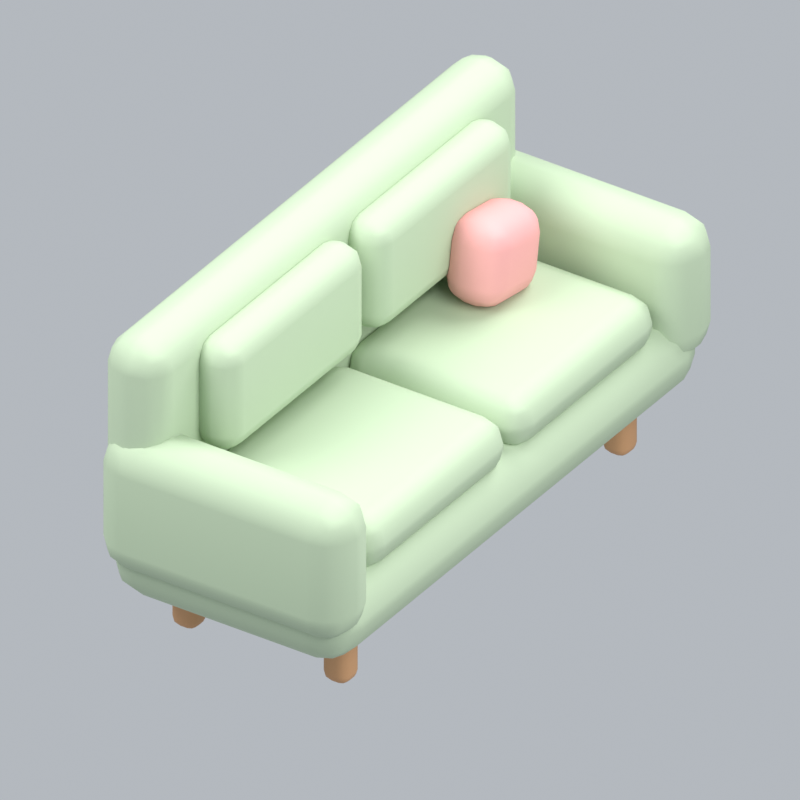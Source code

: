 # Source: sofaB.blend  (saved by Blender 5.2.45; exported with 4.5.12 LTS)
import bpy
from mathutils import Matrix  # noqa: F401  (used for matrix-valued properties, if any)

bpy.ops.wm.read_factory_settings(use_empty=True)
scene = bpy.context.scene
scene.name = 'Scene'

# ---- collections
col_collection = bpy.data.collections.new('Collection'); scene.collection.children.link(col_collection)

# ---- materials (node trees are filled in below, after node groups)
mat_wood = bpy.data.materials.new('wood')
mat_wood.diffuse_color = (0.5841, 0.3185, 0.1529, 1.0)
mat_sage = bpy.data.materials.new('sage')
mat_sage.diffuse_color = (0.4851, 0.6038, 0.4179, 1.0)
mat_pink = bpy.data.materials.new('pink')
mat_pink.diffuse_color = (0.8632, 0.402, 0.3916, 1.0)

# ---- material node trees
mat_wood.use_nodes = True; mat_wood.node_tree.nodes.clear()
_N = mat_wood.node_tree.nodes; _L = mat_wood.node_tree.links
n0 = _N.new('ShaderNodeBsdfPrincipled'); n0.name = 'Principled BSDF'; n0.location = (-200, 100)
n0.inputs[0].default_value = (0.5841, 0.3185, 0.1529, 1.0)
n0.inputs[2].default_value = 0.72
n0.inputs[10].default_value = 0.005
n1 = _N.new('ShaderNodeOutputMaterial'); n1.name = 'Material Output'; n1.location = (200, 100)
_L.new(n0.outputs[0], n1.inputs[0])
n1.is_active_output = True
mat_sage.use_nodes = True; mat_sage.node_tree.nodes.clear()
_N = mat_sage.node_tree.nodes; _L = mat_sage.node_tree.links
n0 = _N.new('ShaderNodeBsdfPrincipled'); n0.name = 'Principled BSDF'; n0.location = (-200, 100)
n0.inputs[0].default_value = (0.4851, 0.6038, 0.4179, 1.0)
n0.inputs[2].default_value = 0.72
n0.inputs[10].default_value = 0.005
n1 = _N.new('ShaderNodeOutputMaterial'); n1.name = 'Material Output'; n1.location = (200, 100)
_L.new(n0.outputs[0], n1.inputs[0])
n1.is_active_output = True
mat_pink.use_nodes = True; mat_pink.node_tree.nodes.clear()
_N = mat_pink.node_tree.nodes; _L = mat_pink.node_tree.links
n0 = _N.new('ShaderNodeBsdfPrincipled'); n0.name = 'Principled BSDF'; n0.location = (-200, 100)
n0.inputs[0].default_value = (0.8632, 0.402, 0.3916, 1.0)
n0.inputs[2].default_value = 0.72
n0.inputs[10].default_value = 0.005
n1 = _N.new('ShaderNodeOutputMaterial'); n1.name = 'Material Output'; n1.location = (200, 100)
_L.new(n0.outputs[0], n1.inputs[0])
n1.is_active_output = True

# ---- world
world_world = bpy.data.worlds.new('World'); scene.world = world_world
world_world.use_nodes = True; world_world.node_tree.nodes.clear()
_N = world_world.node_tree.nodes; _L = world_world.node_tree.links
n0 = _N.new('ShaderNodeOutputWorld'); n0.name = 'World Output'; n0.location = (200, 100)
n1 = _N.new('ShaderNodeBackground'); n1.name = 'Background'; n1.location = (-200, 100)
n1.inputs[0].default_value = (0.65, 0.69, 0.74, 1.0)
n1.inputs[1].default_value = 0.7
_L.new(n1.outputs[0], n0.inputs[0])
n0.is_active_output = True
world_world.color = (0.3, 0.3, 0.3)
world_world.sun_shadow_jitter_overblur = 0.0

# ---- cameras
cam_camera_229 = bpy.data.cameras.new('Camera.229')
cam_camera_229.type = 'ORTHO'
cam_camera_229.ortho_scale = 2.86

# ---- lights
light_area_684 = bpy.data.lights.new('Area.684', 'AREA')
light_area_684.energy = 500.0
light_area_684.shape = 'DISK'
light_area_684.size = 5.0
light_area_684.size_y = 1.0
light_area_685 = bpy.data.lights.new('Area.685', 'AREA')
light_area_685.energy = 180.0
light_area_685.shape = 'DISK'
light_area_685.size = 4.0
light_area_685.size_y = 1.0
light_area_686 = bpy.data.lights.new('Area.686', 'AREA')
light_area_686.energy = 300.0
light_area_686.shape = 'DISK'
light_area_686.size = 4.0
light_area_686.size_y = 1.0

# ---- meshes
me_cube_891 = bpy.data.meshes.new('Cube.891')
me_cube_891.from_pydata([(-0.055, -0.055, -0.12), (-0.055, -0.055, 0.12), (-0.055, 0.055, -0.12), (-0.055, 0.055, 0.12), (0.055, -0.055, -0.12), (0.055, -0.055, 0.12), (0.055, 0.055, -0.12), (0.055, 0.055, 0.12)], [], [(0, 1, 3, 2), (2, 3, 7, 6), (6, 7, 5, 4), (4, 5, 1, 0), (2, 6, 4, 0), (7, 3, 1, 5)])
_uv = me_cube_891.uv_layers.new(name='UVMap')
_uv.uv.foreach_set('vector', [0.375, 0.0, 0.625, 0.0, 0.625, 0.25, 0.375, 0.25, 0.375, 0.25, 0.625, 0.25, 0.625, 0.5, 0.375, 0.5, 0.375, 0.5, 0.625, 0.5, 0.625, 0.75, 0.375, 0.75, 0.375, 0.75, 0.625, 0.75, 0.625, 1.0, 0.375, 1.0, 0.125, 0.5, 0.375, 0.5, 0.375, 0.75, 0.125, 0.75, 0.625, 0.5, 0.875, 0.5, 0.875, 0.75, 0.625, 0.75])
me_cube_891.materials.append(mat_wood)
me_cube_891.update()
me_cube_892 = bpy.data.meshes.new('Cube.892')
me_cube_892.from_pydata([(-0.055, -0.055, -0.12), (-0.055, -0.055, 0.12), (-0.055, 0.055, -0.12), (-0.055, 0.055, 0.12), (0.055, -0.055, -0.12), (0.055, -0.055, 0.12), (0.055, 0.055, -0.12), (0.055, 0.055, 0.12)], [], [(0, 1, 3, 2), (2, 3, 7, 6), (6, 7, 5, 4), (4, 5, 1, 0), (2, 6, 4, 0), (7, 3, 1, 5)])
_uv = me_cube_892.uv_layers.new(name='UVMap')
_uv.uv.foreach_set('vector', [0.375, 0.0, 0.625, 0.0, 0.625, 0.25, 0.375, 0.25, 0.375, 0.25, 0.625, 0.25, 0.625, 0.5, 0.375, 0.5, 0.375, 0.5, 0.625, 0.5, 0.625, 0.75, 0.375, 0.75, 0.375, 0.75, 0.625, 0.75, 0.625, 1.0, 0.375, 1.0, 0.125, 0.5, 0.375, 0.5, 0.375, 0.75, 0.125, 0.75, 0.625, 0.5, 0.875, 0.5, 0.875, 0.75, 0.625, 0.75])
me_cube_892.materials.append(mat_wood)
me_cube_892.update()
me_cube_893 = bpy.data.meshes.new('Cube.893')
me_cube_893.from_pydata([(-0.055, -0.055, -0.12), (-0.055, -0.055, 0.12), (-0.055, 0.055, -0.12), (-0.055, 0.055, 0.12), (0.055, -0.055, -0.12), (0.055, -0.055, 0.12), (0.055, 0.055, -0.12), (0.055, 0.055, 0.12)], [], [(0, 1, 3, 2), (2, 3, 7, 6), (6, 7, 5, 4), (4, 5, 1, 0), (2, 6, 4, 0), (7, 3, 1, 5)])
_uv = me_cube_893.uv_layers.new(name='UVMap')
_uv.uv.foreach_set('vector', [0.375, 0.0, 0.625, 0.0, 0.625, 0.25, 0.375, 0.25, 0.375, 0.25, 0.625, 0.25, 0.625, 0.5, 0.375, 0.5, 0.375, 0.5, 0.625, 0.5, 0.625, 0.75, 0.375, 0.75, 0.375, 0.75, 0.625, 0.75, 0.625, 1.0, 0.375, 1.0, 0.125, 0.5, 0.375, 0.5, 0.375, 0.75, 0.125, 0.75, 0.625, 0.5, 0.875, 0.5, 0.875, 0.75, 0.625, 0.75])
me_cube_893.materials.append(mat_wood)
me_cube_893.update()
me_cube_894 = bpy.data.meshes.new('Cube.894')
me_cube_894.from_pydata([(-0.055, -0.055, -0.12), (-0.055, -0.055, 0.12), (-0.055, 0.055, -0.12), (-0.055, 0.055, 0.12), (0.055, -0.055, -0.12), (0.055, -0.055, 0.12), (0.055, 0.055, -0.12), (0.055, 0.055, 0.12)], [], [(0, 1, 3, 2), (2, 3, 7, 6), (6, 7, 5, 4), (4, 5, 1, 0), (2, 6, 4, 0), (7, 3, 1, 5)])
_uv = me_cube_894.uv_layers.new(name='UVMap')
_uv.uv.foreach_set('vector', [0.375, 0.0, 0.625, 0.0, 0.625, 0.25, 0.375, 0.25, 0.375, 0.25, 0.625, 0.25, 0.625, 0.5, 0.375, 0.5, 0.375, 0.5, 0.625, 0.5, 0.625, 0.75, 0.375, 0.75, 0.375, 0.75, 0.625, 0.75, 0.625, 1.0, 0.375, 1.0, 0.125, 0.5, 0.375, 0.5, 0.375, 0.75, 0.125, 0.75, 0.625, 0.5, 0.875, 0.5, 0.875, 0.75, 0.625, 0.75])
me_cube_894.materials.append(mat_wood)
me_cube_894.update()
me_cube_895 = bpy.data.meshes.new('Cube.895')
me_cube_895.from_pydata([(-1.2, -0.515, -0.16), (-1.2, -0.515, 0.16), (-1.2, 0.515, -0.16), (-1.2, 0.515, 0.16), (1.2, -0.515, -0.16), (1.2, -0.515, 0.16), (1.2, 0.515, -0.16), (1.2, 0.515, 0.16)], [], [(0, 1, 3, 2), (2, 3, 7, 6), (6, 7, 5, 4), (4, 5, 1, 0), (2, 6, 4, 0), (7, 3, 1, 5)])
_uv = me_cube_895.uv_layers.new(name='UVMap')
_uv.uv.foreach_set('vector', [0.375, 0.0, 0.625, 0.0, 0.625, 0.25, 0.375, 0.25, 0.375, 0.25, 0.625, 0.25, 0.625, 0.5, 0.375, 0.5, 0.375, 0.5, 0.625, 0.5, 0.625, 0.75, 0.375, 0.75, 0.375, 0.75, 0.625, 0.75, 0.625, 1.0, 0.375, 1.0, 0.125, 0.5, 0.375, 0.5, 0.375, 0.75, 0.125, 0.75, 0.625, 0.5, 0.875, 0.5, 0.875, 0.75, 0.625, 0.75])
me_cube_895.materials.append(mat_sage)
me_cube_895.update()
me_cube_896 = bpy.data.meshes.new('Cube.896')
me_cube_896.from_pydata([(-1.2, -0.13, -0.425), (-1.2, -0.13, 0.425), (-1.2, 0.13, -0.425), (-1.2, 0.13, 0.425), (1.2, -0.13, -0.425), (1.2, -0.13, 0.425), (1.2, 0.13, -0.425), (1.2, 0.13, 0.425)], [], [(0, 1, 3, 2), (2, 3, 7, 6), (6, 7, 5, 4), (4, 5, 1, 0), (2, 6, 4, 0), (7, 3, 1, 5)])
_uv = me_cube_896.uv_layers.new(name='UVMap')
_uv.uv.foreach_set('vector', [0.375, 0.0, 0.625, 0.0, 0.625, 0.25, 0.375, 0.25, 0.375, 0.25, 0.625, 0.25, 0.625, 0.5, 0.375, 0.5, 0.375, 0.5, 0.625, 0.5, 0.625, 0.75, 0.375, 0.75, 0.375, 0.75, 0.625, 0.75, 0.625, 1.0, 0.375, 1.0, 0.125, 0.5, 0.375, 0.5, 0.375, 0.75, 0.125, 0.75, 0.625, 0.5, 0.875, 0.5, 0.875, 0.75, 0.625, 0.75])
me_cube_896.materials.append(mat_sage)
me_cube_896.update()
me_cube_897 = bpy.data.meshes.new('Cube.897')
me_cube_897.from_pydata([(-0.14, -0.53, -0.285), (-0.14, -0.53, 0.285), (-0.14, 0.53, -0.285), (-0.14, 0.53, 0.285), (0.14, -0.53, -0.285), (0.14, -0.53, 0.285), (0.14, 0.53, -0.285), (0.14, 0.53, 0.285)], [], [(0, 1, 3, 2), (2, 3, 7, 6), (6, 7, 5, 4), (4, 5, 1, 0), (2, 6, 4, 0), (7, 3, 1, 5)])
_uv = me_cube_897.uv_layers.new(name='UVMap')
_uv.uv.foreach_set('vector', [0.375, 0.0, 0.625, 0.0, 0.625, 0.25, 0.375, 0.25, 0.375, 0.25, 0.625, 0.25, 0.625, 0.5, 0.375, 0.5, 0.375, 0.5, 0.625, 0.5, 0.625, 0.75, 0.375, 0.75, 0.375, 0.75, 0.625, 0.75, 0.625, 1.0, 0.375, 1.0, 0.125, 0.5, 0.375, 0.5, 0.375, 0.75, 0.125, 0.75, 0.625, 0.5, 0.875, 0.5, 0.875, 0.75, 0.625, 0.75])
me_cube_897.materials.append(mat_sage)
me_cube_897.update()
me_cube_898 = bpy.data.meshes.new('Cube.898')
me_cube_898.from_pydata([(-0.14, -0.53, -0.285), (-0.14, -0.53, 0.285), (-0.14, 0.53, -0.285), (-0.14, 0.53, 0.285), (0.14, -0.53, -0.285), (0.14, -0.53, 0.285), (0.14, 0.53, -0.285), (0.14, 0.53, 0.285)], [], [(0, 1, 3, 2), (2, 3, 7, 6), (6, 7, 5, 4), (4, 5, 1, 0), (2, 6, 4, 0), (7, 3, 1, 5)])
_uv = me_cube_898.uv_layers.new(name='UVMap')
_uv.uv.foreach_set('vector', [0.375, 0.0, 0.625, 0.0, 0.625, 0.25, 0.375, 0.25, 0.375, 0.25, 0.625, 0.25, 0.625, 0.5, 0.375, 0.5, 0.375, 0.5, 0.625, 0.5, 0.625, 0.75, 0.375, 0.75, 0.375, 0.75, 0.625, 0.75, 0.625, 1.0, 0.375, 1.0, 0.125, 0.5, 0.375, 0.5, 0.375, 0.75, 0.125, 0.75, 0.625, 0.5, 0.875, 0.5, 0.875, 0.75, 0.625, 0.75])
me_cube_898.materials.append(mat_sage)
me_cube_898.update()
me_cube_899 = bpy.data.meshes.new('Cube.899')
me_cube_899.from_pydata([(-0.465, -0.39, -0.11), (-0.465, -0.39, 0.11), (-0.465, 0.39, -0.11), (-0.465, 0.39, 0.11), (0.465, -0.39, -0.11), (0.465, -0.39, 0.11), (0.465, 0.39, -0.11), (0.465, 0.39, 0.11)], [], [(0, 1, 3, 2), (2, 3, 7, 6), (6, 7, 5, 4), (4, 5, 1, 0), (2, 6, 4, 0), (7, 3, 1, 5)])
_uv = me_cube_899.uv_layers.new(name='UVMap')
_uv.uv.foreach_set('vector', [0.375, 0.0, 0.625, 0.0, 0.625, 0.25, 0.375, 0.25, 0.375, 0.25, 0.625, 0.25, 0.625, 0.5, 0.375, 0.5, 0.375, 0.5, 0.625, 0.5, 0.625, 0.75, 0.375, 0.75, 0.375, 0.75, 0.625, 0.75, 0.625, 1.0, 0.375, 1.0, 0.125, 0.5, 0.375, 0.5, 0.375, 0.75, 0.125, 0.75, 0.625, 0.5, 0.875, 0.5, 0.875, 0.75, 0.625, 0.75])
me_cube_899.materials.append(mat_sage)
me_cube_899.update()
me_cube_900 = bpy.data.meshes.new('Cube.900')
me_cube_900.from_pydata([(-0.45, -0.095, -0.23), (-0.45, -0.095, 0.23), (-0.45, 0.095, -0.23), (-0.45, 0.095, 0.23), (0.45, -0.095, -0.23), (0.45, -0.095, 0.23), (0.45, 0.095, -0.23), (0.45, 0.095, 0.23)], [], [(0, 1, 3, 2), (2, 3, 7, 6), (6, 7, 5, 4), (4, 5, 1, 0), (2, 6, 4, 0), (7, 3, 1, 5)])
_uv = me_cube_900.uv_layers.new(name='UVMap')
_uv.uv.foreach_set('vector', [0.375, 0.0, 0.625, 0.0, 0.625, 0.25, 0.375, 0.25, 0.375, 0.25, 0.625, 0.25, 0.625, 0.5, 0.375, 0.5, 0.375, 0.5, 0.625, 0.5, 0.625, 0.75, 0.375, 0.75, 0.375, 0.75, 0.625, 0.75, 0.625, 1.0, 0.375, 1.0, 0.125, 0.5, 0.375, 0.5, 0.375, 0.75, 0.125, 0.75, 0.625, 0.5, 0.875, 0.5, 0.875, 0.75, 0.625, 0.75])
me_cube_900.materials.append(mat_sage)
me_cube_900.update()
me_cube_901 = bpy.data.meshes.new('Cube.901')
me_cube_901.from_pydata([(-0.465, -0.39, -0.11), (-0.465, -0.39, 0.11), (-0.465, 0.39, -0.11), (-0.465, 0.39, 0.11), (0.465, -0.39, -0.11), (0.465, -0.39, 0.11), (0.465, 0.39, -0.11), (0.465, 0.39, 0.11)], [], [(0, 1, 3, 2), (2, 3, 7, 6), (6, 7, 5, 4), (4, 5, 1, 0), (2, 6, 4, 0), (7, 3, 1, 5)])
_uv = me_cube_901.uv_layers.new(name='UVMap')
_uv.uv.foreach_set('vector', [0.375, 0.0, 0.625, 0.0, 0.625, 0.25, 0.375, 0.25, 0.375, 0.25, 0.625, 0.25, 0.625, 0.5, 0.375, 0.5, 0.375, 0.5, 0.625, 0.5, 0.625, 0.75, 0.375, 0.75, 0.375, 0.75, 0.625, 0.75, 0.625, 1.0, 0.375, 1.0, 0.125, 0.5, 0.375, 0.5, 0.375, 0.75, 0.125, 0.75, 0.625, 0.5, 0.875, 0.5, 0.875, 0.75, 0.625, 0.75])
me_cube_901.materials.append(mat_sage)
me_cube_901.update()
me_cube_902 = bpy.data.meshes.new('Cube.902')
me_cube_902.from_pydata([(-0.45, -0.095, -0.23), (-0.45, -0.095, 0.23), (-0.45, 0.095, -0.23), (-0.45, 0.095, 0.23), (0.45, -0.095, -0.23), (0.45, -0.095, 0.23), (0.45, 0.095, -0.23), (0.45, 0.095, 0.23)], [], [(0, 1, 3, 2), (2, 3, 7, 6), (6, 7, 5, 4), (4, 5, 1, 0), (2, 6, 4, 0), (7, 3, 1, 5)])
_uv = me_cube_902.uv_layers.new(name='UVMap')
_uv.uv.foreach_set('vector', [0.375, 0.0, 0.625, 0.0, 0.625, 0.25, 0.375, 0.25, 0.375, 0.25, 0.625, 0.25, 0.625, 0.5, 0.375, 0.5, 0.375, 0.5, 0.625, 0.5, 0.625, 0.75, 0.375, 0.75, 0.375, 0.75, 0.625, 0.75, 0.625, 1.0, 0.375, 1.0, 0.125, 0.5, 0.375, 0.5, 0.375, 0.75, 0.125, 0.75, 0.625, 0.5, 0.875, 0.5, 0.875, 0.75, 0.625, 0.75])
me_cube_902.materials.append(mat_sage)
me_cube_902.update()
me_cube_903 = bpy.data.meshes.new('Cube.903')
me_cube_903.from_pydata([(-0.175, -0.125, -0.175), (-0.175, -0.125, 0.175), (-0.175, 0.125, -0.175), (-0.175, 0.125, 0.175), (0.175, -0.125, -0.175), (0.175, -0.125, 0.175), (0.175, 0.125, -0.175), (0.175, 0.125, 0.175)], [], [(0, 1, 3, 2), (2, 3, 7, 6), (6, 7, 5, 4), (4, 5, 1, 0), (2, 6, 4, 0), (7, 3, 1, 5)])
_uv = me_cube_903.uv_layers.new(name='UVMap')
_uv.uv.foreach_set('vector', [0.375, 0.0, 0.625, 0.0, 0.625, 0.25, 0.375, 0.25, 0.375, 0.25, 0.625, 0.25, 0.625, 0.5, 0.375, 0.5, 0.375, 0.5, 0.625, 0.5, 0.625, 0.75, 0.375, 0.75, 0.375, 0.75, 0.625, 0.75, 0.625, 1.0, 0.375, 1.0, 0.125, 0.5, 0.375, 0.5, 0.375, 0.75, 0.125, 0.75, 0.625, 0.5, 0.875, 0.5, 0.875, 0.75, 0.625, 0.75])
me_cube_903.materials.append(mat_pink)
me_cube_903.update()

# ---- objects
ob_fixed_isometric_camera = bpy.data.objects.new('Fixed isometric camera', cam_camera_229)
ob_warm_key = bpy.data.objects.new('Warm key', light_area_684)
ob_fill = bpy.data.objects.new('Fill', light_area_685)
ob_rim = bpy.data.objects.new('Rim', light_area_686)
ob_leg = bpy.data.objects.new('Leg', me_cube_891)
ob_leg_001 = bpy.data.objects.new('Leg.001', me_cube_892)
ob_leg_002 = bpy.data.objects.new('Leg.002', me_cube_893)
ob_leg_003 = bpy.data.objects.new('Leg.003', me_cube_894)
ob_sofa_base = bpy.data.objects.new('Sofa base', me_cube_895)
ob_upholstered_back = bpy.data.objects.new('Upholstered back', me_cube_896)
ob_rounded_arm = bpy.data.objects.new('Rounded arm', me_cube_897)
ob_rounded_arm_001 = bpy.data.objects.new('Rounded arm.001', me_cube_898)
ob_seat_cushion = bpy.data.objects.new('Seat cushion', me_cube_899)
ob_back_cushion = bpy.data.objects.new('Back cushion', me_cube_900)
ob_seat_cushion_001 = bpy.data.objects.new('Seat cushion.001', me_cube_901)
ob_back_cushion_001 = bpy.data.objects.new('Back cushion.001', me_cube_902)
ob_coral_accent_pillow = bpy.data.objects.new('Coral accent pillow', me_cube_903)
ob_sofab_orientation = bpy.data.objects.new('sofaB orientation', None)

# ---- transforms, parenting, visibility, modifiers, constraints
ob_fixed_isometric_camera.location = (5.948, -8.952, 7.541)
ob_fixed_isometric_camera.rotation_euler = (0.9964, 2.214e-08, 0.588)
ob_warm_key.location = (-3.0, -4.0, 7.0)
ob_warm_key.rotation_euler = (0.6947, -4.874e-08, -0.6435)
ob_fill.location = (4.0, -1.0, 4.0)
ob_fill.rotation_euler = (0.9418, 9.221e-09, 1.326)
ob_rim.location = (1.0, 4.0, 6.0)
ob_rim.rotation_euler = (0.6896, -5.112e-08, 2.897)
ob_leg.parent = ob_sofab_orientation
ob_leg.location = (-0.9, -0.325, 0.12)
_m = ob_leg.modifiers.new('Rounded edges', 'BEVEL')
_m.width = 0.04
_m.width_pct = 0.04
_m.segments = 3
_m = ob_leg.modifiers.new('Weighted normals', 'WEIGHTED_NORMAL')
ob_leg_001.parent = ob_sofab_orientation
ob_leg_001.location = (-0.9, 0.325, 0.12)
_m = ob_leg_001.modifiers.new('Rounded edges', 'BEVEL')
_m.width = 0.04
_m.width_pct = 0.04
_m.segments = 3
_m = ob_leg_001.modifiers.new('Weighted normals', 'WEIGHTED_NORMAL')
ob_leg_002.parent = ob_sofab_orientation
ob_leg_002.location = (0.9, -0.325, 0.12)
_m = ob_leg_002.modifiers.new('Rounded edges', 'BEVEL')
_m.width = 0.04
_m.width_pct = 0.04
_m.segments = 3
_m = ob_leg_002.modifiers.new('Weighted normals', 'WEIGHTED_NORMAL')
ob_leg_003.parent = ob_sofab_orientation
ob_leg_003.location = (0.9, 0.325, 0.12)
_m = ob_leg_003.modifiers.new('Rounded edges', 'BEVEL')
_m.width = 0.04
_m.width_pct = 0.04
_m.segments = 3
_m = ob_leg_003.modifiers.new('Weighted normals', 'WEIGHTED_NORMAL')
ob_sofa_base.parent = ob_sofab_orientation
ob_sofa_base.location = (0.0, 0.0, 0.37)
_m = ob_sofa_base.modifiers.new('Rounded edges', 'BEVEL')
_m.width = 0.144
_m.width_pct = 0.144
_m.segments = 3
_m = ob_sofa_base.modifiers.new('Weighted normals', 'WEIGHTED_NORMAL')
ob_upholstered_back.parent = ob_sofab_orientation
ob_upholstered_back.location = (0.0, 0.4, 0.88)
_m = ob_upholstered_back.modifiers.new('Rounded edges', 'BEVEL')
_m.width = 0.117
_m.width_pct = 0.117
_m.segments = 3
_m = ob_upholstered_back.modifiers.new('Weighted normals', 'WEIGHTED_NORMAL')
ob_rounded_arm.parent = ob_sofab_orientation
ob_rounded_arm.location = (-1.11, -0.01, 0.63)
_m = ob_rounded_arm.modifiers.new('Rounded edges', 'BEVEL')
_m.width = 0.126
_m.width_pct = 0.126
_m.segments = 3
_m = ob_rounded_arm.modifiers.new('Weighted normals', 'WEIGHTED_NORMAL')
ob_rounded_arm_001.parent = ob_sofab_orientation
ob_rounded_arm_001.location = (1.11, -0.01, 0.63)
_m = ob_rounded_arm_001.modifiers.new('Rounded edges', 'BEVEL')
_m.width = 0.126
_m.width_pct = 0.126
_m.segments = 3
_m = ob_rounded_arm_001.modifiers.new('Weighted normals', 'WEIGHTED_NORMAL')
ob_seat_cushion.parent = ob_sofab_orientation
ob_seat_cushion.location = (-0.48, -0.09, 0.59)
_m = ob_seat_cushion.modifiers.new('Rounded edges', 'BEVEL')
_m.width = 0.099
_m.width_pct = 0.099
_m.segments = 3
_m = ob_seat_cushion.modifiers.new('Weighted normals', 'WEIGHTED_NORMAL')
ob_back_cushion.parent = ob_sofab_orientation
ob_back_cushion.location = (-0.48, 0.22, 1.0)
_m = ob_back_cushion.modifiers.new('Rounded edges', 'BEVEL')
_m.width = 0.0855
_m.width_pct = 0.0855
_m.segments = 3
_m = ob_back_cushion.modifiers.new('Weighted normals', 'WEIGHTED_NORMAL')
ob_seat_cushion_001.parent = ob_sofab_orientation
ob_seat_cushion_001.location = (0.48, -0.09, 0.59)
_m = ob_seat_cushion_001.modifiers.new('Rounded edges', 'BEVEL')
_m.width = 0.099
_m.width_pct = 0.099
_m.segments = 3
_m = ob_seat_cushion_001.modifiers.new('Weighted normals', 'WEIGHTED_NORMAL')
ob_back_cushion_001.parent = ob_sofab_orientation
ob_back_cushion_001.location = (0.48, 0.22, 1.0)
_m = ob_back_cushion_001.modifiers.new('Rounded edges', 'BEVEL')
_m.width = 0.0855
_m.width_pct = 0.0855
_m.segments = 3
_m = ob_back_cushion_001.modifiers.new('Weighted normals', 'WEIGHTED_NORMAL')
ob_coral_accent_pillow.parent = ob_sofab_orientation
ob_coral_accent_pillow.location = (0.63, 0.04, 0.86)
ob_coral_accent_pillow.rotation_euler = (0.0, 0.16, 0.0)
_m = ob_coral_accent_pillow.modifiers.new('Rounded edges', 'BEVEL')
_m.segments = 3
_m = ob_coral_accent_pillow.modifiers.new('Weighted normals', 'WEIGHTED_NORMAL')
ob_sofab_orientation.location = (0.0, 0.0, 0.0)
ob_sofab_orientation.rotation_euler = (0.0, 0.0, 1.571)

# ---- collection membership
col_collection.objects.link(ob_fixed_isometric_camera)
col_collection.objects.link(ob_warm_key)
col_collection.objects.link(ob_fill)
col_collection.objects.link(ob_rim)
col_collection.objects.link(ob_leg)
col_collection.objects.link(ob_leg_001)
col_collection.objects.link(ob_leg_002)
col_collection.objects.link(ob_leg_003)
col_collection.objects.link(ob_sofa_base)
col_collection.objects.link(ob_upholstered_back)
col_collection.objects.link(ob_rounded_arm)
col_collection.objects.link(ob_rounded_arm_001)
col_collection.objects.link(ob_seat_cushion)
col_collection.objects.link(ob_back_cushion)
col_collection.objects.link(ob_seat_cushion_001)
col_collection.objects.link(ob_back_cushion_001)
col_collection.objects.link(ob_coral_accent_pillow)
col_collection.objects.link(ob_sofab_orientation)

# ---- scene / render settings (as saved in the file)
scene.camera = ob_fixed_isometric_camera
scene.frame_start = 1; scene.frame_end = 1; scene.frame_set(1)
scene.render.engine = 'BLENDER_EEVEE_NEXT'
scene.render.resolution_x = 256
scene.render.resolution_y = 256
scene.render.fps = 12
scene.render.film_transparent = True
scene.render.bake_bias = 0.0
scene.render.bake_samples = 0
scene.render.compositor_device = 'GPU'
scene.eevee.taa_render_samples = 24
scene.eevee.use_volume_custom_range = False
scene.eevee.fast_gi_thickness_near = 0.1
scene.eevee.fast_gi_thickness_far = 0.0
scene.eevee.ray_tracing_options.screen_trace_thickness = 0.1
scene.view_settings.view_transform = 'Standard'
bpy.context.view_layer.update()
